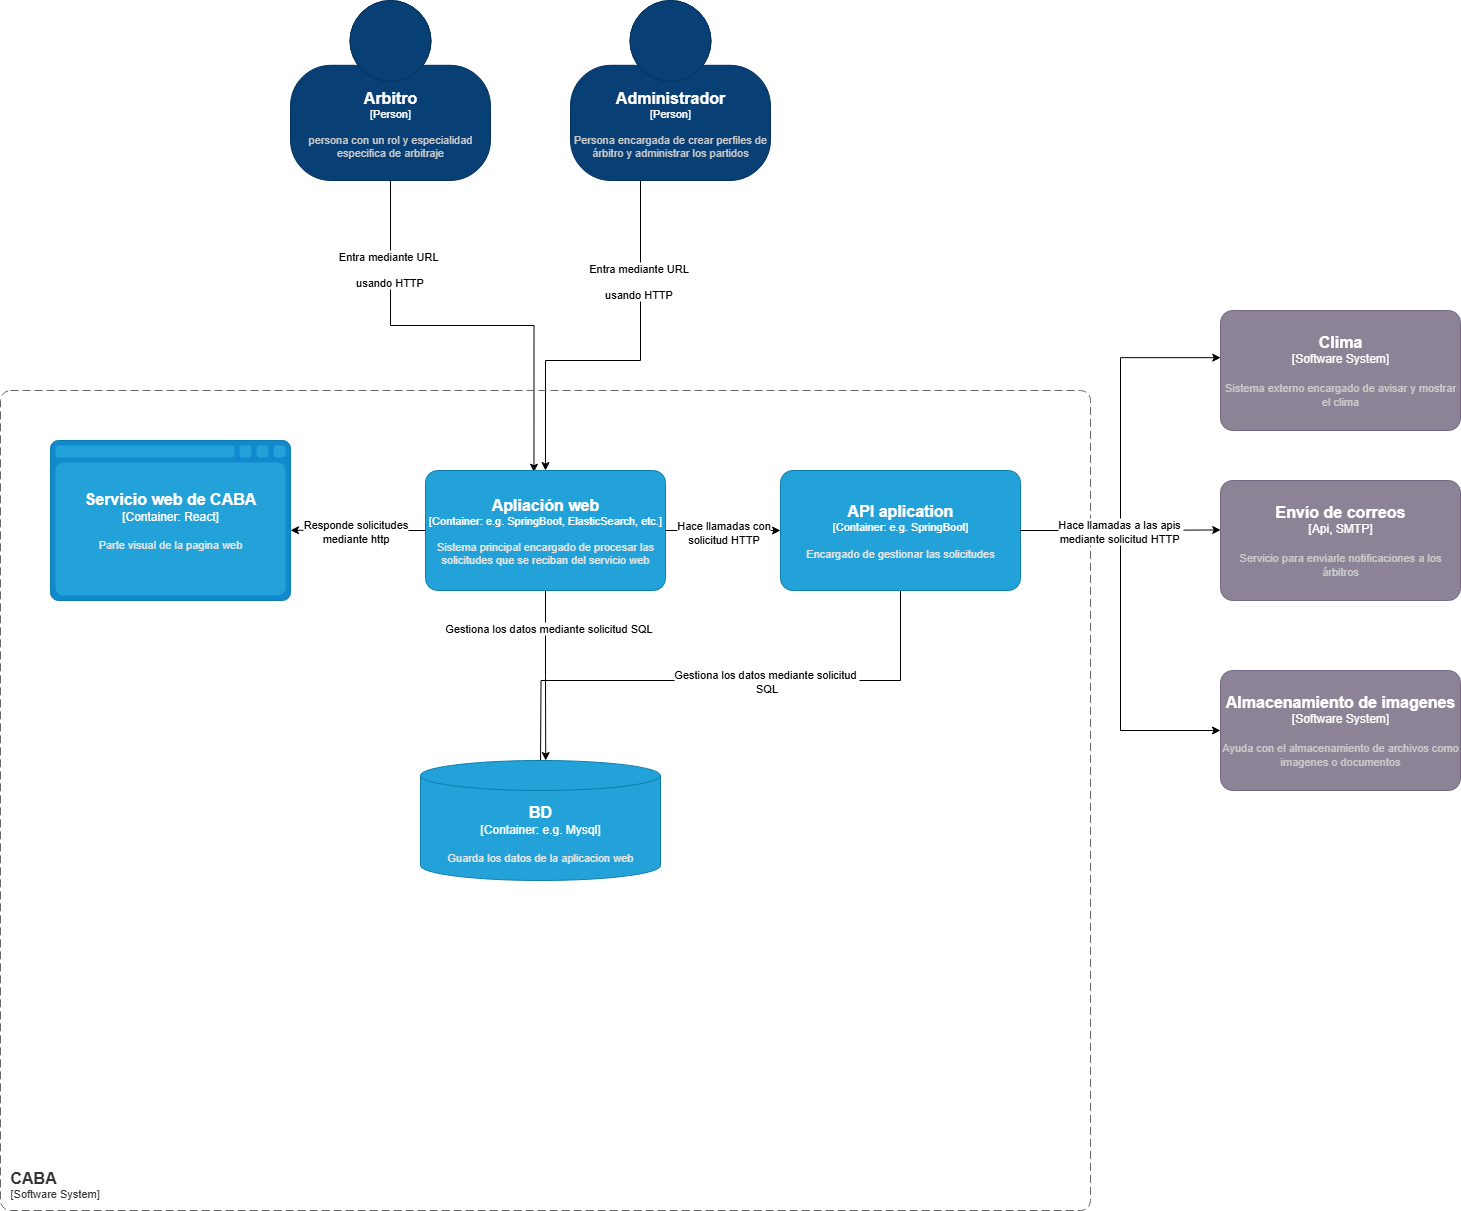

The diagram above was exported from draw.io. Its source (the exported page's mxGraphModel, read from the mxfile embedded in the PNG):
<mxGraphModel dx="2135" dy="878" grid="1" gridSize="10" guides="1" tooltips="1" connect="1" arrows="1" fold="1" page="1" pageScale="1" pageWidth="1200" pageHeight="1920" math="0" shadow="0">
  <root>
    <mxCell id="0" />
    <mxCell id="1" parent="0" />
    <object placeholders="1" c4Name="Arbitro" c4Type="Person" c4Description="persona con un rol y especialidad especifica de arbitraje" label="&lt;font style=&quot;font-size: 16px&quot;&gt;&lt;b&gt;%c4Name%&lt;/b&gt;&lt;/font&gt;&lt;div&gt;[%c4Type%]&lt;/div&gt;&lt;br&gt;&lt;div&gt;&lt;font style=&quot;font-size: 11px&quot;&gt;&lt;font color=&quot;#cccccc&quot;&gt;%c4Description%&lt;/font&gt;&lt;/div&gt;" id="44UN2XXuewbaGJNMZJbF-6">
      <mxCell style="html=1;fontSize=11;dashed=0;whiteSpace=wrap;fillColor=#083F75;strokeColor=#06315C;fontColor=#ffffff;shape=mxgraph.c4.person2;align=center;metaEdit=1;points=[[0.5,0,0],[1,0.5,0],[1,0.75,0],[0.75,1,0],[0.5,1,0],[0.25,1,0],[0,0.75,0],[0,0.5,0]];resizable=0;" parent="1" vertex="1">
        <mxGeometry x="840" y="80" width="200" height="180" as="geometry" />
      </mxCell>
    </object>
    <mxCell id="44UN2XXuewbaGJNMZJbF-7" style="edgeStyle=orthogonalEdgeStyle;rounded=0;orthogonalLoop=1;jettySize=auto;html=1;" parent="1" source="44UN2XXuewbaGJNMZJbF-8" target="44UN2XXuewbaGJNMZJbF-17" edge="1">
      <mxGeometry relative="1" as="geometry">
        <mxPoint x="1109.9999999999995" y="440" as="targetPoint" />
        <Array as="points">
          <mxPoint x="1190" y="440" />
          <mxPoint x="1095" y="440" />
        </Array>
      </mxGeometry>
    </mxCell>
    <mxCell id="44UN2XXuewbaGJNMZJbF-29" value="Entra mediante URL&lt;div&gt;&lt;br&gt;&lt;/div&gt;&lt;div&gt;usando HTTP&lt;/div&gt;" style="edgeLabel;html=1;align=center;verticalAlign=middle;resizable=0;points=[];" parent="44UN2XXuewbaGJNMZJbF-7" vertex="1" connectable="0">
      <mxGeometry x="-0.4818" y="-3" relative="1" as="geometry">
        <mxPoint as="offset" />
      </mxGeometry>
    </mxCell>
    <object placeholders="1" c4Name="Administrador" c4Type="Person" c4Description="Persona encargada de crear perfiles de árbitro y administrar los partidos" label="&lt;font style=&quot;font-size: 16px&quot;&gt;&lt;b&gt;%c4Name%&lt;/b&gt;&lt;/font&gt;&lt;div&gt;[%c4Type%]&lt;/div&gt;&lt;br&gt;&lt;div&gt;&lt;font style=&quot;font-size: 11px&quot;&gt;&lt;font color=&quot;#cccccc&quot;&gt;%c4Description%&lt;/font&gt;&lt;/div&gt;" id="44UN2XXuewbaGJNMZJbF-8">
      <mxCell style="html=1;fontSize=11;dashed=0;whiteSpace=wrap;fillColor=#083F75;strokeColor=#06315C;fontColor=#ffffff;shape=mxgraph.c4.person2;align=center;metaEdit=1;points=[[0.5,0,0],[1,0.5,0],[1,0.75,0],[0.75,1,0],[0.5,1,0],[0.25,1,0],[0,0.75,0],[0,0.5,0]];resizable=0;" parent="1" vertex="1">
        <mxGeometry x="1120" y="80" width="200" height="180" as="geometry" />
      </mxCell>
    </object>
    <mxCell id="44UN2XXuewbaGJNMZJbF-11" style="edgeStyle=orthogonalEdgeStyle;rounded=0;orthogonalLoop=1;jettySize=auto;html=1;entryX=0.452;entryY=0.014;entryDx=0;entryDy=0;entryPerimeter=0;" parent="1" source="44UN2XXuewbaGJNMZJbF-6" target="44UN2XXuewbaGJNMZJbF-17" edge="1">
      <mxGeometry relative="1" as="geometry">
        <mxPoint x="1082.1600000000003" y="444.79999999999995" as="targetPoint" />
      </mxGeometry>
    </mxCell>
    <mxCell id="44UN2XXuewbaGJNMZJbF-30" value="Entra mediante URL&amp;nbsp;&lt;br&gt;&lt;br&gt;usando HTTP" style="edgeLabel;html=1;align=center;verticalAlign=middle;resizable=0;points=[];" parent="44UN2XXuewbaGJNMZJbF-11" vertex="1" connectable="0">
      <mxGeometry x="-0.591" y="-2" relative="1" as="geometry">
        <mxPoint as="offset" />
      </mxGeometry>
    </mxCell>
    <object placeholders="1" c4Name="Envío de correos" c4Type="Api, SMTP" c4Description="Servicio para enviarle notificaciones a los árbitros" label="&lt;font style=&quot;font-size: 16px&quot;&gt;&lt;b&gt;%c4Name%&lt;/b&gt;&lt;/font&gt;&lt;div&gt;[%c4Type%]&lt;/div&gt;&lt;br&gt;&lt;div&gt;&lt;font style=&quot;font-size: 11px&quot;&gt;&lt;font color=&quot;#cccccc&quot;&gt;%c4Description%&lt;/font&gt;&lt;/div&gt;" id="44UN2XXuewbaGJNMZJbF-12">
      <mxCell style="rounded=1;whiteSpace=wrap;html=1;labelBackgroundColor=none;fillColor=#8C8496;fontColor=#ffffff;align=center;arcSize=10;strokeColor=#736782;metaEdit=1;resizable=0;points=[[0.25,0,0],[0.5,0,0],[0.75,0,0],[1,0.25,0],[1,0.5,0],[1,0.75,0],[0.75,1,0],[0.5,1,0],[0.25,1,0],[0,0.75,0],[0,0.5,0],[0,0.25,0]];" parent="1" vertex="1">
        <mxGeometry x="1770" y="560" width="240" height="120" as="geometry" />
      </mxCell>
    </object>
    <object placeholders="1" c4Name="Clima" c4Type="Software System" c4Description="Sistema externo encargado de avisar y mostrar el clima" label="&lt;font style=&quot;font-size: 16px&quot;&gt;&lt;b&gt;%c4Name%&lt;/b&gt;&lt;/font&gt;&lt;div&gt;[%c4Type%]&lt;/div&gt;&lt;br&gt;&lt;div&gt;&lt;font style=&quot;font-size: 11px&quot;&gt;&lt;font color=&quot;#cccccc&quot;&gt;%c4Description%&lt;/font&gt;&lt;/div&gt;" id="44UN2XXuewbaGJNMZJbF-13">
      <mxCell style="rounded=1;whiteSpace=wrap;html=1;labelBackgroundColor=none;fillColor=#8C8496;fontColor=#ffffff;align=center;arcSize=10;strokeColor=#736782;metaEdit=1;resizable=0;points=[[0.25,0,0],[0.5,0,0],[0.75,0,0],[1,0.25,0],[1,0.5,0],[1,0.75,0],[0.75,1,0],[0.5,1,0],[0.25,1,0],[0,0.75,0],[0,0.5,0],[0,0.25,0]];" parent="1" vertex="1">
        <mxGeometry x="1770" y="390" width="240" height="120" as="geometry" />
      </mxCell>
    </object>
    <object placeholders="1" c4Name="CABA " c4Type="SystemScopeBoundary" c4Application="Software System" label="&lt;font style=&quot;font-size: 16px&quot;&gt;&lt;b&gt;&lt;div style=&quot;text-align: left&quot;&gt;%c4Name%&lt;/div&gt;&lt;/b&gt;&lt;/font&gt;&lt;div style=&quot;text-align: left&quot;&gt;[%c4Application%]&lt;/div&gt;" id="44UN2XXuewbaGJNMZJbF-15">
      <mxCell style="rounded=1;fontSize=11;whiteSpace=wrap;html=1;dashed=1;arcSize=20;fillColor=none;strokeColor=#666666;fontColor=#333333;labelBackgroundColor=none;align=left;verticalAlign=bottom;labelBorderColor=none;spacingTop=0;spacing=10;dashPattern=8 4;metaEdit=1;rotatable=0;perimeter=rectanglePerimeter;noLabel=0;labelPadding=0;allowArrows=0;connectable=0;expand=0;recursiveResize=0;editable=1;pointerEvents=0;absoluteArcSize=1;points=[[0.25,0,0],[0.5,0,0],[0.75,0,0],[1,0.25,0],[1,0.5,0],[1,0.75,0],[0.75,1,0],[0.5,1,0],[0.25,1,0],[0,0.75,0],[0,0.5,0],[0,0.25,0]];" parent="1" vertex="1">
        <mxGeometry x="550" y="470" width="1090" height="820" as="geometry" />
      </mxCell>
    </object>
    <mxCell id="44UN2XXuewbaGJNMZJbF-26" style="edgeStyle=orthogonalEdgeStyle;rounded=0;orthogonalLoop=1;jettySize=auto;html=1;exitX=0.5;exitY=1;exitDx=0;exitDy=0;exitPerimeter=0;" parent="1" source="44UN2XXuewbaGJNMZJbF-17" edge="1">
      <mxGeometry relative="1" as="geometry">
        <mxPoint x="1095.25" y="840" as="targetPoint" />
      </mxGeometry>
    </mxCell>
    <mxCell id="44UN2XXuewbaGJNMZJbF-33" value="Gestiona los datos mediante solicitud SQL" style="edgeLabel;html=1;align=center;verticalAlign=middle;resizable=0;points=[];" parent="44UN2XXuewbaGJNMZJbF-26" vertex="1" connectable="0">
      <mxGeometry x="-0.5703" y="2" relative="1" as="geometry">
        <mxPoint as="offset" />
      </mxGeometry>
    </mxCell>
    <mxCell id="44UN2XXuewbaGJNMZJbF-28" style="edgeStyle=orthogonalEdgeStyle;rounded=0;orthogonalLoop=1;jettySize=auto;html=1;exitX=0;exitY=0.5;exitDx=0;exitDy=0;exitPerimeter=0;" parent="1" source="44UN2XXuewbaGJNMZJbF-17" edge="1">
      <mxGeometry relative="1" as="geometry">
        <mxPoint x="840" y="609.75" as="targetPoint" />
      </mxGeometry>
    </mxCell>
    <mxCell id="44UN2XXuewbaGJNMZJbF-35" value="Responde solicitudes&lt;br&gt;mediante http" style="edgeLabel;html=1;align=center;verticalAlign=middle;resizable=0;points=[];" parent="44UN2XXuewbaGJNMZJbF-28" vertex="1" connectable="0">
      <mxGeometry x="0.0678" relative="1" as="geometry">
        <mxPoint as="offset" />
      </mxGeometry>
    </mxCell>
    <object placeholders="1" c4Name="Apliación web" c4Type="Container" c4Technology="e.g. SpringBoot, ElasticSearch, etc." c4Description="Sistema principal encargado de procesar las solicitudes que se reciban del servicio web" label="&lt;font style=&quot;font-size: 16px&quot;&gt;&lt;b&gt;%c4Name%&lt;/b&gt;&lt;/font&gt;&lt;div&gt;[%c4Type%: %c4Technology%]&lt;/div&gt;&lt;br&gt;&lt;div&gt;&lt;font style=&quot;font-size: 11px&quot;&gt;&lt;font color=&quot;#E6E6E6&quot;&gt;%c4Description%&lt;/font&gt;&lt;/div&gt;" id="44UN2XXuewbaGJNMZJbF-17">
      <mxCell style="rounded=1;whiteSpace=wrap;html=1;fontSize=11;labelBackgroundColor=none;fillColor=#23A2D9;fontColor=#ffffff;align=center;arcSize=10;strokeColor=#0E7DAD;metaEdit=1;resizable=0;points=[[0.25,0,0],[0.5,0,0],[0.75,0,0],[1,0.25,0],[1,0.5,0],[1,0.75,0],[0.75,1,0],[0.5,1,0],[0.25,1,0],[0,0.75,0],[0,0.5,0],[0,0.25,0]];" parent="1" vertex="1">
        <mxGeometry x="975" y="550" width="240" height="120" as="geometry" />
      </mxCell>
    </object>
    <mxCell id="44UN2XXuewbaGJNMZJbF-27" style="edgeStyle=orthogonalEdgeStyle;rounded=0;orthogonalLoop=1;jettySize=auto;html=1;exitX=0.5;exitY=1;exitDx=0;exitDy=0;exitPerimeter=0;" parent="1" source="44UN2XXuewbaGJNMZJbF-18" edge="1">
      <mxGeometry relative="1" as="geometry">
        <mxPoint x="1090" y="850" as="targetPoint" />
      </mxGeometry>
    </mxCell>
    <mxCell id="44UN2XXuewbaGJNMZJbF-32" value="Gestiona los datos mediante solicitud&amp;nbsp;&lt;br&gt;SQL" style="edgeLabel;html=1;align=center;verticalAlign=middle;resizable=0;points=[];" parent="44UN2XXuewbaGJNMZJbF-27" vertex="1" connectable="0">
      <mxGeometry x="-0.1636" relative="1" as="geometry">
        <mxPoint as="offset" />
      </mxGeometry>
    </mxCell>
    <object placeholders="1" c4Name="API aplication" c4Type="Container" c4Technology="e.g. SpringBoot" c4Description="Encargado de gestionar las solicitudes" label="&lt;font style=&quot;font-size: 16px&quot;&gt;&lt;b&gt;%c4Name%&lt;/b&gt;&lt;/font&gt;&lt;div&gt;[%c4Type%: %c4Technology%]&lt;/div&gt;&lt;br&gt;&lt;div&gt;&lt;font style=&quot;font-size: 11px&quot;&gt;&lt;font color=&quot;#E6E6E6&quot;&gt;%c4Description%&lt;/font&gt;&lt;/div&gt;" id="44UN2XXuewbaGJNMZJbF-18">
      <mxCell style="rounded=1;whiteSpace=wrap;html=1;fontSize=11;labelBackgroundColor=none;fillColor=#23A2D9;fontColor=#ffffff;align=center;arcSize=10;strokeColor=#0E7DAD;metaEdit=1;resizable=0;points=[[0.25,0,0],[0.5,0,0],[0.75,0,0],[1,0.25,0],[1,0.5,0],[1,0.75,0],[0.75,1,0],[0.5,1,0],[0.25,1,0],[0,0.75,0],[0,0.5,0],[0,0.25,0]];" parent="1" vertex="1">
        <mxGeometry x="1330" y="550" width="240" height="120" as="geometry" />
      </mxCell>
    </object>
    <object placeholders="1" c4Name="Servicio web de CABA" c4Type="Container" c4Technology="React" c4Description="Parte visual de la pagina web" label="&lt;font style=&quot;font-size: 16px&quot;&gt;&lt;b&gt;%c4Name%&lt;/b&gt;&lt;/font&gt;&lt;div&gt;[%c4Type%:&amp;nbsp;%c4Technology%]&lt;/div&gt;&lt;br&gt;&lt;div&gt;&lt;font style=&quot;font-size: 11px&quot;&gt;&lt;font color=&quot;#E6E6E6&quot;&gt;%c4Description%&lt;/font&gt;&lt;/div&gt;" id="44UN2XXuewbaGJNMZJbF-19">
      <mxCell style="shape=mxgraph.c4.webBrowserContainer2;whiteSpace=wrap;html=1;boundedLbl=1;rounded=0;labelBackgroundColor=none;strokeColor=#118ACD;fillColor=#23A2D9;strokeColor=#118ACD;strokeColor2=#0E7DAD;fontSize=12;fontColor=#ffffff;align=center;metaEdit=1;points=[[0.5,0,0],[1,0.25,0],[1,0.5,0],[1,0.75,0],[0.5,1,0],[0,0.75,0],[0,0.5,0],[0,0.25,0]];resizable=0;" parent="1" vertex="1">
        <mxGeometry x="600" y="520" width="240" height="160" as="geometry" />
      </mxCell>
    </object>
    <object placeholders="1" c4Name="BD" c4Type="Container" c4Technology="e.g. Mysql" c4Description="Guarda los datos de la aplicacion web" label="&lt;font style=&quot;font-size: 16px&quot;&gt;&lt;b&gt;%c4Name%&lt;/b&gt;&lt;/font&gt;&lt;div&gt;[%c4Type%:&amp;nbsp;%c4Technology%]&lt;/div&gt;&lt;br&gt;&lt;div&gt;&lt;font style=&quot;font-size: 11px&quot;&gt;&lt;font color=&quot;#E6E6E6&quot;&gt;%c4Description%&lt;/font&gt;&lt;/div&gt;" id="44UN2XXuewbaGJNMZJbF-20">
      <mxCell style="shape=cylinder3;size=15;whiteSpace=wrap;html=1;boundedLbl=1;rounded=0;labelBackgroundColor=none;fillColor=#23A2D9;fontSize=12;fontColor=#ffffff;align=center;strokeColor=#0E7DAD;metaEdit=1;points=[[0.5,0,0],[1,0.25,0],[1,0.5,0],[1,0.75,0],[0.5,1,0],[0,0.75,0],[0,0.5,0],[0,0.25,0]];resizable=0;" parent="1" vertex="1">
        <mxGeometry x="970" y="840" width="240" height="120" as="geometry" />
      </mxCell>
    </object>
    <object placeholders="1" c4Name="Almacenamiento de imagenes" c4Type="Software System" c4Description="Ayuda con el almacenamiento de archivos como imagenes o documentos" label="&lt;font style=&quot;font-size: 16px&quot;&gt;&lt;b&gt;%c4Name%&lt;/b&gt;&lt;/font&gt;&lt;div&gt;[%c4Type%]&lt;/div&gt;&lt;br&gt;&lt;div&gt;&lt;font style=&quot;font-size: 11px&quot;&gt;&lt;font color=&quot;#cccccc&quot;&gt;%c4Description%&lt;/font&gt;&lt;/div&gt;" id="44UN2XXuewbaGJNMZJbF-21">
      <mxCell style="rounded=1;whiteSpace=wrap;html=1;labelBackgroundColor=none;fillColor=#8C8496;fontColor=#ffffff;align=center;arcSize=10;strokeColor=#736782;metaEdit=1;resizable=0;points=[[0.25,0,0],[0.5,0,0],[0.75,0,0],[1,0.25,0],[1,0.5,0],[1,0.75,0],[0.75,1,0],[0.5,1,0],[0.25,1,0],[0,0.75,0],[0,0.5,0],[0,0.25,0]];" parent="1" vertex="1">
        <mxGeometry x="1770" y="750" width="240" height="120" as="geometry" />
      </mxCell>
    </object>
    <mxCell id="44UN2XXuewbaGJNMZJbF-22" style="edgeStyle=orthogonalEdgeStyle;rounded=0;orthogonalLoop=1;jettySize=auto;html=1;exitX=1;exitY=0.5;exitDx=0;exitDy=0;exitPerimeter=0;entryX=0.001;entryY=0.393;entryDx=0;entryDy=0;entryPerimeter=0;" parent="1" source="44UN2XXuewbaGJNMZJbF-18" target="44UN2XXuewbaGJNMZJbF-13" edge="1">
      <mxGeometry relative="1" as="geometry" />
    </mxCell>
    <mxCell id="44UN2XXuewbaGJNMZJbF-23" style="edgeStyle=orthogonalEdgeStyle;rounded=0;orthogonalLoop=1;jettySize=auto;html=1;exitX=1;exitY=0.5;exitDx=0;exitDy=0;exitPerimeter=0;entryX=0.001;entryY=0.412;entryDx=0;entryDy=0;entryPerimeter=0;" parent="1" source="44UN2XXuewbaGJNMZJbF-18" target="44UN2XXuewbaGJNMZJbF-12" edge="1">
      <mxGeometry relative="1" as="geometry" />
    </mxCell>
    <mxCell id="44UN2XXuewbaGJNMZJbF-24" style="edgeStyle=orthogonalEdgeStyle;rounded=0;orthogonalLoop=1;jettySize=auto;html=1;exitX=1;exitY=0.5;exitDx=0;exitDy=0;exitPerimeter=0;entryX=0;entryY=0.5;entryDx=0;entryDy=0;entryPerimeter=0;" parent="1" source="44UN2XXuewbaGJNMZJbF-18" target="44UN2XXuewbaGJNMZJbF-21" edge="1">
      <mxGeometry relative="1" as="geometry" />
    </mxCell>
    <mxCell id="44UN2XXuewbaGJNMZJbF-34" value="Hace llamadas a las apis&amp;nbsp;&lt;div&gt;mediante solicitud HTTP&amp;nbsp;&lt;/div&gt;" style="edgeLabel;html=1;align=center;verticalAlign=middle;resizable=0;points=[];" parent="44UN2XXuewbaGJNMZJbF-24" vertex="1" connectable="0">
      <mxGeometry x="-0.7627" y="-2" relative="1" as="geometry">
        <mxPoint x="52" y="-2" as="offset" />
      </mxGeometry>
    </mxCell>
    <mxCell id="44UN2XXuewbaGJNMZJbF-25" style="edgeStyle=orthogonalEdgeStyle;rounded=0;orthogonalLoop=1;jettySize=auto;html=1;exitX=1;exitY=0.5;exitDx=0;exitDy=0;exitPerimeter=0;entryX=0;entryY=0.5;entryDx=0;entryDy=0;entryPerimeter=0;" parent="1" source="44UN2XXuewbaGJNMZJbF-17" target="44UN2XXuewbaGJNMZJbF-18" edge="1">
      <mxGeometry relative="1" as="geometry" />
    </mxCell>
    <mxCell id="44UN2XXuewbaGJNMZJbF-31" value="Hace llamadas con&lt;br&gt;solicitud HTTP" style="edgeLabel;html=1;align=center;verticalAlign=middle;resizable=0;points=[];" parent="44UN2XXuewbaGJNMZJbF-25" vertex="1" connectable="0">
      <mxGeometry x="-0.0234" y="-1" relative="1" as="geometry">
        <mxPoint as="offset" />
      </mxGeometry>
    </mxCell>
  </root>
</mxGraphModel>